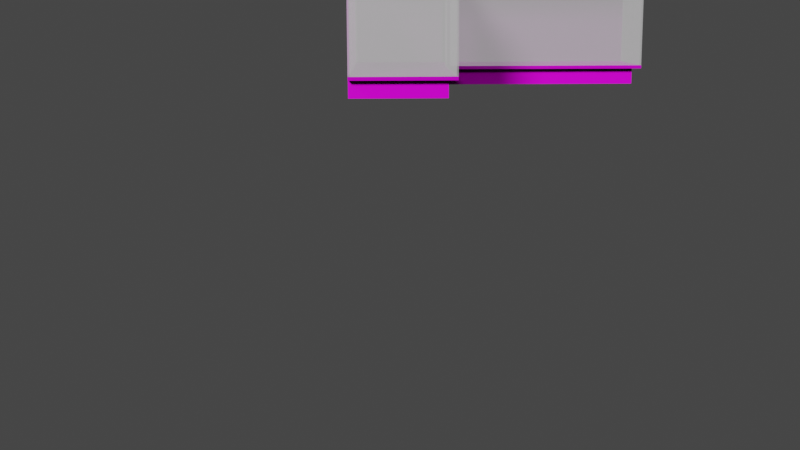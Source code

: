 # Source: displaycase-90degrees-small.blend  (saved by Blender 2.82.7; exported with 4.5.12 LTS)
import bpy
from mathutils import Matrix  # noqa: F401  (used for matrix-valued properties, if any)

bpy.ops.wm.read_factory_settings(use_empty=True)
scene = bpy.context.scene
scene.name = 'Scene'

# ---- collections
col_collection = bpy.data.collections.new('Collection'); scene.collection.children.link(col_collection)

# ---- images (referenced by path relative to the original .blend; pixels are not part of the script)
import os
ASSET_DIR = os.environ.get("B2B_ASSET_DIR", "")  # directory of the original .blend (textures are referenced by path, not embedded)
HERE = os.path.dirname(os.path.abspath(__file__))  # packed textures are extracted next to this script under _unpacked/

def load_image(name, relpath, width, height, colorspace="sRGB"):
    """Load a texture the original file referenced (path relative to the .blend, or extracted next to this script)."""
    p = next((c for c in (os.path.join(HERE, relpath), os.path.join(ASSET_DIR, relpath)) if relpath and os.path.exists(c)), "")
    if p:
        img = bpy.data.images.load(p, check_existing=True)
        img.name = name
    else:  # same state as the original file: an image datablock whose file is absent (Cycles renders it pink)
        img = bpy.data.images.new(name, width, height)
        img.source = "FILE"
        img.filepath = "//" + (relpath or name)
    img.colorspace_settings.name = colorspace
    return img
img_blackmetal_color_jpg_001 = load_image('blackmetal_color.jpg.001', 'blackmetal_color.jpg', 1024, 1024, 'sRGB')
img_blackmetal_displacement_jpg_001 = load_image('blackmetal_displacement.jpg.001', 'blackmetal_displacement.jpg', 1024, 1024, 'sRGB')
img_blackmetal_roughness_jpg_001 = load_image('blackmetal_roughness.jpg.001', 'blackmetal_roughness.jpg', 1024, 1024, 'sRGB')
img_blackmetal_metalness_jpg_001 = load_image('blackmetal_metalness.jpg.001', 'blackmetal_metalness.jpg', 1024, 1024, 'sRGB')
img_blackmetal_normal_jpg_001 = load_image('blackmetal_normal.jpg.001', 'blackmetal_normal.jpg', 1024, 1024, 'sRGB')
img_whiteplanks_color_jpg = load_image('whiteplanks_color.jpg', 'whiteplanks_color.jpg', 1024, 1024, 'sRGB')
img_whiteplanks_displacement_jpg = load_image('whiteplanks_displacement.jpg', 'whiteplanks_displacement.jpg', 1024, 1024, 'sRGB')
img_whiteplanks_normal_jpg = load_image('whiteplanks_normal.jpg', 'whiteplanks_normal.jpg', 1024, 1024, 'sRGB')
img_whiteplanks_roughness_jpg = load_image('whiteplanks_roughness.jpg', 'whiteplanks_roughness.jpg', 1024, 1024, 'sRGB')

# ---- materials (node trees are filled in below, after node groups)
mat_black_metal = bpy.data.materials.new('black metal')
mat_black_metal.use_transparent_shadow = False
mat_transparent = bpy.data.materials.new('transparent')
mat_transparent.surface_render_method = 'BLENDED'
mat_transparent.blend_method = 'BLEND'
mat_window = bpy.data.materials.new('window')
mat_window.surface_render_method = 'BLENDED'
mat_window.blend_method = 'BLEND'
mat_floorboards = bpy.data.materials.new('floorboards')
mat_floorboards.use_transparent_shadow = False

# ---- material node trees
mat_black_metal.use_nodes = True; mat_black_metal.node_tree.nodes.clear()
_N = mat_black_metal.node_tree.nodes; _L = mat_black_metal.node_tree.links
n0 = _N.new('ShaderNodeOutputMaterial'); n0.name = 'Material Output'; n0.location = (300, 300)
n1 = _N.new('ShaderNodeBsdfPrincipled'); n1.name = 'Principled BSDF'; n1.location = (10, 300)
n1.distribution = 'GGX'
n1.subsurface_method = 'BURLEY'
n1.inputs[3].default_value = 1.45
n1.inputs[27].default_value = (0.0, 0.0, 0.0, 1.0)
n1.inputs[28].default_value = 1.0
n2 = _N.new('ShaderNodeTexImage'); n2.name = 'Image Texture'; n2.location = (-543, 292)
n2.image = img_blackmetal_color_jpg_001
n3 = _N.new('ShaderNodeTexImage'); n3.name = 'Image Texture.001'; n3.location = (312, 67)
n3.image = img_blackmetal_displacement_jpg_001
n4 = _N.new('ShaderNodeTexImage'); n4.name = 'Image Texture.003'; n4.location = (-615, -215)
n4.image = img_blackmetal_roughness_jpg_001
n5 = _N.new('ShaderNodeTexImage'); n5.name = 'Image Texture.004'; n5.location = (-741, -5)
n5.image = img_blackmetal_metalness_jpg_001
n6 = _N.new('ShaderNodeTexImage'); n6.name = 'Image Texture.002'; n6.location = (-314, -366)
n6.image = img_blackmetal_normal_jpg_001
_L.new(n1.outputs[0], n0.inputs[0])
_L.new(n2.outputs[0], n1.inputs[0])
_L.new(n3.outputs[0], n0.inputs[2])
_L.new(n6.outputs[0], n1.inputs[5])
_L.new(n4.outputs[0], n1.inputs[2])
_L.new(n5.outputs[0], n1.inputs[1])
n0.is_active_output = True
mat_transparent.use_nodes = True; mat_transparent.node_tree.nodes.clear()
_N = mat_transparent.node_tree.nodes; _L = mat_transparent.node_tree.links
n0 = _N.new('ShaderNodeOutputMaterial'); n0.name = 'Material Output'; n0.location = (300, 300)
n0.target = 'CYCLES'
n1 = _N.new('ShaderNodeBsdfPrincipled'); n1.name = 'Principled BSDF'; n1.location = (-36, 280)
n1.distribution = 'GGX'
n1.subsurface_method = 'BURLEY'
n1.inputs[0].default_value = (0.0, 0.0, 0.0, 0.0)
n1.inputs[2].default_value = 1.0
n1.inputs[3].default_value = 1.45
n1.inputs[4].default_value = 0.0
n1.inputs[13].default_value = 0.0
n1.inputs[27].default_value = (0.0, 0.0, 0.0, 0.0)
n1.inputs[28].default_value = 1.0
n2 = _N.new('ShaderNodeOutputMaterial'); n2.name = 'Material Output.001'; n2.location = (0, 0)
n2.target = 'EEVEE'
n3 = _N.new('ShaderNodeMixShader'); n3.name = 'Mix Shader'; n3.location = (0, 0)
n3.label = 'Disable Shadow'
n3.hide = True
n4 = _N.new('ShaderNodeLightPath'); n4.name = 'Light Path'; n4.location = (0, 0)
n4.hide = True
n5 = _N.new('ShaderNodeBsdfTransparent'); n5.name = 'Transparent BSDF'; n5.location = (0, 0)
n5.hide = True
_L.new(n1.outputs[0], n0.inputs[0])
_L.new(n1.outputs[0], n3.inputs[1])
_L.new(n3.outputs[0], n2.inputs[0])
_L.new(n4.outputs[1], n3.inputs[0])
_L.new(n5.outputs[0], n3.inputs[2])
n0.is_active_output = True
mat_window.use_nodes = True; mat_window.node_tree.nodes.clear()
_N = mat_window.node_tree.nodes; _L = mat_window.node_tree.links
n0 = _N.new('ShaderNodeOutputMaterial'); n0.name = 'Material Output'; n0.location = (300, 300)
n0.target = 'CYCLES'
n1 = _N.new('ShaderNodeBsdfPrincipled'); n1.name = 'Principled BSDF'; n1.location = (10, 300)
n1.distribution = 'GGX'
n1.subsurface_method = 'BURLEY'
n1.inputs[0].default_value = (0.08001, 0.08001, 0.08001, 0.35)
n1.inputs[3].default_value = 1.45
n1.inputs[4].default_value = 0.5
n1.inputs[27].default_value = (0.3264, 0.3264, 0.3264, 1.0)
n1.inputs[28].default_value = 1.0
n2 = _N.new('ShaderNodeOutputMaterial'); n2.name = 'Material Output.001'; n2.location = (0, 0)
n2.target = 'EEVEE'
n3 = _N.new('ShaderNodeMixShader'); n3.name = 'Mix Shader'; n3.location = (0, 0)
n3.label = 'Disable Shadow'
n3.hide = True
n4 = _N.new('ShaderNodeLightPath'); n4.name = 'Light Path'; n4.location = (0, 0)
n4.hide = True
n5 = _N.new('ShaderNodeBsdfTransparent'); n5.name = 'Transparent BSDF'; n5.location = (0, 0)
n5.hide = True
_L.new(n1.outputs[0], n0.inputs[0])
_L.new(n1.outputs[0], n3.inputs[1])
_L.new(n3.outputs[0], n2.inputs[0])
_L.new(n4.outputs[1], n3.inputs[0])
_L.new(n5.outputs[0], n3.inputs[2])
n0.is_active_output = True
mat_floorboards.use_nodes = True; mat_floorboards.node_tree.nodes.clear()
_N = mat_floorboards.node_tree.nodes; _L = mat_floorboards.node_tree.links
n0 = _N.new('ShaderNodeOutputMaterial'); n0.name = 'Material Output'; n0.location = (300, 300)
n1 = _N.new('ShaderNodeBsdfPrincipled'); n1.name = 'Principled BSDF'; n1.location = (10, 300)
n1.distribution = 'GGX'
n1.subsurface_method = 'BURLEY'
n1.inputs[3].default_value = 1.45
n1.inputs[27].default_value = (0.0, 0.0, 0.0, 1.0)
n1.inputs[28].default_value = 1.0
n2 = _N.new('ShaderNodeTexImage'); n2.name = 'Image Texture'; n2.location = (-451, 337)
n2.image = img_whiteplanks_color_jpg
n3 = _N.new('ShaderNodeTexImage'); n3.name = 'Image Texture.001'; n3.location = (394, 66)
n3.image = img_whiteplanks_displacement_jpg
n4 = _N.new('ShaderNodeTexImage'); n4.name = 'Image Texture.002'; n4.location = (-555, -243)
n4.image = img_whiteplanks_normal_jpg
n5 = _N.new('ShaderNodeTexImage'); n5.name = 'Image Texture.003'; n5.location = (-789, 112)
n5.image = img_whiteplanks_roughness_jpg
_L.new(n1.outputs[0], n0.inputs[0])
_L.new(n2.outputs[0], n1.inputs[0])
_L.new(n3.outputs[0], n0.inputs[2])
_L.new(n4.outputs[0], n1.inputs[5])
_L.new(n5.outputs[0], n1.inputs[2])
n0.is_active_output = True

# ---- world
world_world = bpy.data.worlds.new('World'); scene.world = world_world
world_world.use_nodes = True; world_world.node_tree.nodes.clear()
_N = world_world.node_tree.nodes; _L = world_world.node_tree.links
n0 = _N.new('ShaderNodeOutputWorld'); n0.name = 'World Output'; n0.location = (300, 300)
n1 = _N.new('ShaderNodeBackground'); n1.name = 'Background'; n1.location = (10, 300)
n1.inputs[0].default_value = (0.05088, 0.05088, 0.05088, 1.0)
_L.new(n1.outputs[0], n0.inputs[0])
n0.is_active_output = True
world_world.color = (0.05088, 0.05088, 0.05088)
world_world.use_sun_shadow = False
world_world.sun_shadow_jitter_overblur = 0.0

# ---- cameras
cam_camera = bpy.data.cameras.new('Camera')
cam_camera.clip_end = 100.0
cam_camera.ortho_scale = 7.314

# ---- lights
light_light = bpy.data.lights.new('Light', 'SUN')
light_light.transmission_factor = 0.0
light_light.angle = 0.1993
light_light.energy = 5.0
light_light.shadow_soft_size = 0.1
light_light.shadow_cascade_max_distance = 1000.0

# ---- meshes
me_cube_001 = bpy.data.meshes.new('Cube.001')
me_cube_001.from_pydata([(-9.161, -9.377, 1.3), (-9.161, -3.377, 1.3), (9.382, -9.377, 0.3), (9.382, -9.377, 1.3), (9.382, -3.377, 0.3), (9.382, -3.377, 1.3), (3.882, -3.877, 0.3), (3.382, -3.377, 1.3), (3.382, -9.377, 0.3), (3.382, -9.377, 1.3), (-8.661, -9.377, 1.3), (-9.161, -3.877, 1.3), (-8.661, -9.377, 0.3), (-9.161, -9.277, 1.5), (3.382, 8.3, 1.3), (9.382, 8.3, 1.3), (9.382, 7.8, 0.3), (9.282, 8.3, 1.5), (9.382, 7.8, 1.3), (-9.161, -9.377, 1.5), (-9.161, -3.377, 1.5), (3.382, -3.377, 1.5), (9.382, -3.377, 1.5), (9.382, -9.377, 1.5), (3.382, -9.377, 1.5), (3.382, 8.3, 1.5), (9.382, 8.3, 1.5), (3.882, 8.3, 1.3), (-9.161, -9.377, 8.0), (-9.161, -3.377, 8.0), (3.382, -3.377, 8.0), (9.382, -3.377, 8.0), (9.382, -9.377, 8.0), (-9.161, -3.477, 8.0), (3.382, -9.377, 8.0), (-9.161, -9.277, 8.0), (3.382, 8.3, 8.0), (9.382, 8.3, 8.0), (9.282, 8.3, 8.0), (3.482, 8.3, 8.0), (-8.661, -3.877, 0.3), (-8.661, -3.877, 1.3), (3.382, -3.877, 1.3), (3.382, -3.877, 0.3), (-9.161, -3.477, 1.5), (3.882, -3.377, 1.3), (3.882, -3.377, 0.3), (3.882, 7.8, 1.3), (3.882, 7.8, 0.3), (3.482, 8.3, 1.5), (-9.161, -9.377, 8.1), (-9.161, -3.377, 8.1), (3.382, -3.377, 8.1), (9.382, -3.377, 8.1), (9.382, -9.377, 8.1), (3.382, -9.377, 8.1), (3.382, 8.3, 8.1), (9.382, 8.3, 8.1), (3.382, -3.477, 8.0), (3.382, -3.477, 1.5), (-9.061, -3.477, 1.5), (-9.061, -3.477, 8.0), (3.482, -3.377, 8.0), (3.482, -3.377, 1.5), (3.482, 8.2, 1.5), (3.482, 8.2, 8.0), (9.282, -3.377, 1.5), (9.282, -9.377, 1.5), (9.282, 8.2, 1.5), (9.282, -3.377, 8.0), (9.282, -9.377, 8.0), (9.282, 8.2, 8.0), (-9.061, -9.277, 1.5), (9.382, -9.277, 1.5), (3.382, -9.277, 1.5), (-9.061, -9.277, 8.0), (9.382, -9.277, 8.0), (3.382, -9.277, 8.0), (-11.16, -1.377, 8.1), (1.382, -1.377, 8.1), (-11.16, -1.377, 7.1), (1.382, -1.377, 7.1), (1.382, 10.3, 8.1), (1.382, 10.3, 7.1), (11.38, 10.3, 8.1), (11.38, 10.3, 7.1), (11.38, -11.38, 8.1), (11.38, -11.38, 7.1), (3.882, -3.877, 1.3), (-11.16, -11.38, 8.1), (-11.16, -11.38, 7.1), (3.182, -3.377, 1.5), (3.182, -9.377, 1.5), (3.182, -3.377, 8.0), (3.182, -9.377, 8.0), (3.182, -3.377, 8.1), (3.182, -9.377, 8.1), (3.383, -3.347, 8.021), (3.383, -3.347, 1.456), (3.383, -9.407, 8.021), (3.383, -9.407, 8.122), (3.383, -3.347, 8.122), (3.383, -9.407, 1.456), (3.181, -3.347, 8.021), (3.181, -3.347, 1.456), (3.181, -9.407, 8.021), (3.181, -9.407, 8.122), (3.181, -3.347, 8.122), (3.181, -9.407, 1.456), (3.382, -3.177, 1.5), (9.382, -3.177, 1.5), (3.382, -3.177, 8.0), (9.382, -3.177, 8.0), (3.382, -3.177, 8.1), (9.382, -3.177, 8.1), (3.352, -3.378, 8.021), (3.352, -3.378, 1.456), (9.412, -3.378, 8.122), (9.412, -3.378, 8.021), (3.352, -3.378, 8.122), (9.412, -3.378, 1.456), (3.352, -3.176, 8.021), (3.352, -3.176, 1.456), (9.412, -3.176, 8.122), (9.412, -3.176, 8.021), (3.352, -3.176, 8.122), (9.412, -3.176, 1.456)], [(19, 23), (22, 66), (20, 22), (20, 51), (56, 25), (23, 26), (32, 37), (19, 50), (74, 24), (26, 57)], [(16, 48, 47, 18), (4, 5, 3, 2), (15, 14, 25, 26), (7, 1, 20, 21), (2, 3, 9, 8), (1, 7, 42, 41, 11), (14, 7, 21, 25), (8, 9, 10, 12), (5, 18, 15, 26, 22), (7, 14, 27, 47, 45), (0, 11, 41, 10), (12, 10, 41, 40), (5, 4, 16, 18), (31, 69, 70, 32), (34, 32, 76, 77), (67, 70, 69, 66), (19, 28, 35, 13), (10, 9, 24, 19, 0), (9, 3, 23, 24), (3, 5, 22, 23), (1, 0, 19, 20), (36, 30, 52, 56), (29, 28, 50, 51), (28, 34, 55, 50), (31, 37, 57, 53), (38, 39, 65, 71), (26, 17, 38, 37), (20, 44, 33, 29), (40, 41, 42, 43), (7, 88, 6, 43, 42), (46, 45, 47, 48), (6, 88, 7, 45, 46), (27, 15, 18, 47), (68, 71, 38, 17), (53, 52, 55, 54), (52, 51, 50, 55), (52, 53, 57, 56), (32, 31, 53, 54), (30, 29, 51, 52), (34, 32, 54, 55), (37, 36, 56, 57), (19, 24, 21, 20), (23, 22, 21, 24), (26, 25, 21, 22), (59, 58, 61, 60), (60, 61, 33, 44), (64, 65, 62, 63), (29, 33, 61, 58, 30), (30, 58, 59, 21), (49, 39, 65, 64), (36, 39, 49, 25), (66, 69, 71, 68), (30, 62, 65, 39, 36), (21, 63, 62, 30), (31, 32, 23, 22), (32, 70, 67, 23), (37, 38, 71, 69, 31), (74, 77, 76, 73), (13, 35, 75, 72), (72, 75, 77, 74), (32, 23, 73, 76), (65, 64, 68, 71), (28, 34, 77, 75, 35), (49, 17, 68, 64), (39, 38, 17, 49), (61, 75, 72, 60), (33, 35, 75, 61), (13, 44, 60, 72), (35, 33, 44, 13), (32, 28, 29, 31), (31, 30, 36, 37), (79, 81, 80, 78), (79, 82, 83, 81), (82, 84, 85, 83), (84, 86, 87, 85), (86, 89, 90, 87), (80, 90, 89, 78), (29, 30, 21, 20), (24, 34, 28, 19), (23, 32, 34, 24), (26, 37, 31, 22), (30, 36, 25, 21), (94, 92, 108, 105), (91, 93, 103, 104), (95, 96, 106, 107), (92, 24, 102, 108), (95, 93, 103, 107), (102, 99, 105, 108), (101, 107, 106, 100), (99, 100, 106, 105), (97, 101, 107, 103), (97, 98, 104, 103), (21, 91, 104, 98), (24, 34, 99, 102), (34, 55, 100, 99), (30, 52, 101, 97), (30, 21, 98, 97), (96, 94, 105, 106), (55, 52, 101, 100), (92, 96, 55, 24), (95, 52, 55, 96), (91, 21, 52, 95), (113, 111, 121, 125), (30, 52, 119, 115), (52, 53, 117, 119), (22, 110, 126, 120), (112, 114, 123, 124), (120, 126, 124, 118), (117, 118, 124, 123), (119, 125, 121, 115), (116, 115, 121, 122), (117, 123, 125, 119), (114, 113, 125, 123), (109, 21, 116, 122), (110, 112, 124, 126), (31, 22, 120, 118), (21, 30, 115, 116), (111, 109, 122, 121), (53, 31, 118, 117), (21, 109, 113, 52), (52, 113, 114, 53), (110, 22, 53, 114)])
me_cube_001.polygons.foreach_set('material_index', [3, 3, 0, 0, 3, 0, 0, 3, 0, 0, 0, 3, 3, 2, 2, 2, 2, 0, 0, 0, 0, 2, 2, 2, 2, 0, 2, 2, 3, 3, 3, 3, 0, 2, 2, 2, 2, 2, 2, 2, 2, 0, 0, 0, 2, 2, 2, 2, 2, 2, 2, 2, 2, 2, 0, 2, 2, 2, 2, 2, 2, 2, 2, 0, 2, 2, 0, 0, 2, 0, 2, 1, 1, 1, 1, 1, 1, 1, 0, 0, 0, 1, 0, 0, 0, 0, 0, 0, 0, 0, 2, 0, 0, 0, 0, 2, 0, 0, 0, 0, 0, 0, 0, 0, 0, 0, 0, 0, 0, 0, 0, 0, 0, 0, 0, 0, 0, 0, 0, 0, 0, 0])
_uv = me_cube_001.uv_layers.new(name='UVMap')
_uv.uv.foreach_set('vector', [0.1218, 6.902e-05, 0.1218, 0.1112, 0.1016, 0.1112, 0.1016, 6.902e-05, 0.08114, 0.1213, 0.06094, 0.1213, 0.06094, 6.902e-05, 0.08114, 6.902e-05, 0.7302, 0.07508, 0.8034, 0.07508, 0.8034, 0.07752, 0.7302, 0.07752, 0.4516, 0.627, 0.4516, 0.478, 0.4542, 0.478, 0.4542, 0.627, 0.08128, 6.902e-05, 0.1015, 6.902e-05, 0.1015, 0.1213, 0.08128, 0.1213, 0.6406, 0.2362, 0.6406, 0.395, 0.6345, 0.395, 0.6345, 0.2362, 0.6375, 0.2362, 0.4285, 0.6363, 0.4285, 0.478, 0.4313, 0.478, 0.4313, 0.6363, 0.08128, 0.1213, 0.1015, 0.1213, 0.1015, 0.3839, 0.08128, 0.3839, 0.667, 0.1618, 0.667, 0.3201, 0.6656, 0.3201, 0.6642, 0.3201, 0.6642, 0.1618, 0.6329, 0.8312, 0.4538, 0.8312, 0.4538, 0.8282, 0.4538, 0.8251, 0.6329, 0.8251, 0.663, 0.4812, 0.663, 0.5484, 0.6569, 0.5484, 0.6569, 0.4812, 0.122, 6.902e-05, 0.1422, 6.902e-05, 0.1422, 0.1112, 0.122, 0.1112, 0.06094, 0.1213, 0.08114, 0.1213, 0.08114, 0.4175, 0.06094, 0.4175, 0.908, 0.7799, 0.9067, 0.7799, 0.9067, 0.7083, 0.908, 0.7083, 0.906, 0.2996, 0.906, 0.3712, 0.9047, 0.3712, 0.9047, 0.2996, 0.8974, 0.721, 0.8974, 0.8003, 0.8242, 0.8003, 0.8242, 0.721, 0.903, 0.6355, 0.903, 0.71, 0.9017, 0.71, 0.9017, 0.6355, 0.4427, 0.478, 0.4427, 0.627, 0.4401, 0.627, 0.4401, 0.478, 0.4414, 0.478, 0.6304, 0.6786, 0.6304, 0.7519, 0.628, 0.7519, 0.628, 0.6786, 0.6267, 0.6786, 0.6267, 0.7519, 0.6243, 0.7519, 0.6243, 0.6786, 0.8779, 0.07752, 0.8046, 0.07752, 0.8046, 0.07508, 0.8779, 0.07508, 0.6327, 0.5655, 0.6327, 0.6774, 0.6307, 0.6774, 0.6307, 0.5655, 0.9047, 0.2984, 0.9047, 0.2268, 0.906, 0.2268, 0.906, 0.2984, 0.4481, 0.6282, 0.4481, 0.7336, 0.4462, 0.7336, 0.4462, 0.6282, 0.6339, 0.6774, 0.6339, 0.5655, 0.6359, 0.5655, 0.6359, 0.6774, 0.9072, 0.2232, 0.9072, 0.1528, 0.9084, 0.1528, 0.9084, 0.2232, 0.6661, 0.7755, 0.6648, 0.7755, 0.6648, 0.701, 0.6661, 0.701, 0.4536, 0.7027, 0.4523, 0.7027, 0.4523, 0.6282, 0.4536, 0.6282, 0.0608, 0.2728, 0.0406, 0.2728, 0.04061, 0.01017, 0.0608, 0.01017, 0.03051, 0.01017, 0.04061, 6.902e-05, 0.0608, 6.91e-05, 0.0608, 0.01017, 0.04061, 0.01017, 0.03037, 0.8787, 0.01017, 0.8787, 0.01017, 0.5825, 0.03037, 0.5825, 0.03037, 0.8888, 0.01017, 0.8888, 6.902e-05, 0.8787, 0.01017, 0.8787, 0.03037, 0.8787, 0.663, 0.5496, 0.663, 0.6168, 0.6569, 0.6168, 0.6569, 0.5496, 0.4587, 0.2362, 0.4587, 0.3156, 0.2796, 0.3156, 0.2796, 0.2362, 0.9719, 0.6343, 0.8986, 0.6343, 0.8986, 0.561, 0.9719, 0.561, 0.8986, 0.5598, 0.8986, 0.4011, 0.9719, 0.4011, 0.9719, 0.5598, 0.4599, 0.5655, 0.5331, 0.5655, 0.5331, 0.7446, 0.4599, 0.7446, 0.906, 0.154, 0.906, 0.2256, 0.9047, 0.2256, 0.9047, 0.154, 0.6213, 0.784, 0.6213, 0.6787, 0.6231, 0.6786, 0.6231, 0.784, 0.9047, 0.1528, 0.9047, 0.08118, 0.906, 0.08118, 0.906, 0.1528, 0.9067, 0.7071, 0.9067, 0.6355, 0.908, 0.6355, 0.908, 0.7071, 0.8974, 0.561, 0.8974, 0.7198, 0.8242, 0.7198, 0.8242, 0.561, 0.6691, 0.8529, 0.6691, 0.7796, 0.7424, 0.7796, 0.7424, 0.8529, 0.3528, 0.6571, 0.2796, 0.6571, 0.2796, 0.478, 0.3528, 0.478, 0.2796, 0.7376, 0.2796, 0.6583, 0.4383, 0.6583, 0.4383, 0.7376, 0.6137, 0.7242, 0.5344, 0.7242, 0.5344, 0.5655, 0.6137, 0.5655, 0.5392, 0.4153, 0.4599, 0.4153, 0.4599, 0.2362, 0.5392, 0.2362, 0.6648, 0.5944, 0.6658, 0.5944, 0.6667, 0.5944, 0.6667, 0.6998, 0.6648, 0.6998, 0.6316, 0.6786, 0.6329, 0.6786, 0.6329, 0.7532, 0.6316, 0.7532, 0.2784, 0.4153, 0.199, 0.4153, 0.199, 0.2362, 0.2784, 0.2362, 0.6174, 0.6787, 0.6187, 0.6787, 0.6187, 0.7532, 0.6174, 0.7532, 0.2796, 0.3962, 0.2796, 0.3168, 0.4587, 0.3168, 0.4587, 0.3962, 0.6181, 0.5655, 0.62, 0.5655, 0.62, 0.6774, 0.6191, 0.6774, 0.6181, 0.6774, 0.1954, 0.7137, 0.1967, 0.7137, 0.1967, 0.7882, 0.1954, 0.7882, 0.0, 0.0, 0.0, 0.0, 0.0, 0.0, 0.0, 0.0, 0.1929, 0.7137, 0.1942, 0.7137, 0.1942, 0.7882, 0.1929, 0.7882, 0.4573, 0.5899, 0.4563, 0.5899, 0.4554, 0.5899, 0.4554, 0.478, 0.4573, 0.478, 0.1917, 0.7137, 0.1917, 0.793, 0.1184, 0.793, 0.1184, 0.7137, 0.199, 0.5968, 0.2784, 0.5968, 0.2784, 0.7556, 0.199, 0.7556, 0.8242, 0.2411, 0.9035, 0.2411, 0.9035, 0.3999, 0.8242, 0.3999, 0.6149, 0.7532, 0.6149, 0.6787, 0.6162, 0.6787, 0.6162, 0.7532, 0.4538, 0.7458, 0.5331, 0.7458, 0.5331, 0.8166, 0.4538, 0.8166, 0.9005, 0.6355, 0.9005, 0.7409, 0.8986, 0.7409, 0.8986, 0.6355, 0.8996, 0.6355, 0.9084, 0.08118, 0.9084, 0.1516, 0.9072, 0.1516, 0.9072, 0.08118, 0.5344, 0.7963, 0.5344, 0.7254, 0.6137, 0.7254, 0.6137, 0.7963, 0.8901, 0.0006048, 0.9609, 0.0006048, 0.9609, 0.07997, 0.8901, 0.07997, 0.9072, 0.2948, 0.9072, 0.2244, 0.9084, 0.2244, 0.9084, 0.2948, 0.9084, 0.296, 0.9084, 0.3664, 0.9072, 0.3664, 0.9072, 0.296, 0.2698, 0.8362, 0.199, 0.8362, 0.199, 0.7568, 0.2698, 0.7568, 0.7497, 0.6307, 0.7497, 0.08118, 0.823, 0.08118, 0.823, 0.6307, 0.6557, 0.1618, 0.6557, 0.235, 0.1184, 0.235, 0.1184, 0.1618, 0.166, 0.8834, 0.166, 0.8956, 0.6423, 0.8956, 0.6423, 0.8834, 0.9865, 0.4011, 0.9865, 0.9383, 0.9987, 0.9383, 0.9987, 0.4011, 0.4017, 0.8133, 0.2796, 0.8133, 0.2796, 0.8255, 0.4017, 0.8255, 0.6557, 0.8956, 0.6557, 0.2362, 0.6435, 0.2362, 0.6435, 0.8956, 0.9853, 0.9994, 0.9853, 0.4011, 0.9731, 0.4011, 0.9731, 0.9994, 0.6332, 0.3583, 0.6332, 0.2362, 0.621, 0.2362, 0.621, 0.3583, 0.0, 0.0, 0.0, 0.0, 0.0, 0.0, 0.0, 0.0, 0.0, 0.0, 0.0, 0.0, 0.0, 0.0, 0.0, 0.0, 0.0, 0.0, 0.0, 0.0, 0.0, 0.0, 0.0, 0.0, 0.0, 0.0, 0.0, 0.0, 0.0, 0.0, 0.0, 0.0, 0.0, 0.0, 0.0, 0.0, 0.0, 0.0, 0.0, 0.0, 0.0, 0.0, 0.0, 0.0, 0.0, 0.0, 0.0, 0.0, 0.0, 0.0, 0.0, 0.0, 0.0, 0.0, 0.0, 0.0, 0.0, 0.0, 0.0, 0.0, 0.0, 0.0, 0.0, 0.0, 0.0, 0.0, 0.0, 0.0, 0.0, 0.0, 0.0, 0.0, 0.0, 0.0, 0.0, 0.0, 0.0, 0.0, 0.0, 0.0, 0.0, 0.0, 0.0, 0.0, 0.0, 0.0, 0.0, 0.0, 0.8986, 0.6343, 0.8986, 0.6343, 0.8986, 0.561, 0.8986, 0.561, 0.4481, 0.7336, 0.4462, 0.7336, 0.4462, 0.7336, 0.4481, 0.7336, 0.6327, 0.6774, 0.6307, 0.6774, 0.6307, 0.6774, 0.6327, 0.6774, 0.6316, 0.6786, 0.6316, 0.7532, 0.6316, 0.7532, 0.6316, 0.6786, 0.0, 0.0, 0.0, 0.0, 0.0, 0.0, 0.0, 0.0, 0.0, 0.0, 0.0, 0.0, 0.0, 0.0, 0.0, 0.0, 0.9047, 0.1528, 0.906, 0.1528, 0.906, 0.1528, 0.9047, 0.1528, 0.6213, 0.784, 0.6231, 0.784, 0.6231, 0.784, 0.6213, 0.784, 0.1954, 0.7882, 0.1954, 0.7137, 0.1954, 0.7137, 0.1954, 0.7882, 0.0, 0.0, 0.0, 0.0, 0.0, 0.0, 0.0, 0.0, 0.9719, 0.5598, 0.8986, 0.5598, 0.8986, 0.5598, 0.9719, 0.5598, 0.0, 0.0, 0.0, 0.0, 0.0, 0.0, 0.0, 0.0, 0.0, 0.0, 0.0, 0.0, 0.0, 0.0, 0.0, 0.0, 0.0, 0.0, 0.0, 0.0, 0.0, 0.0, 0.0, 0.0, 0.0, 0.0, 0.0, 0.0, 0.0, 0.0, 0.0, 0.0, 0.6213, 0.784, 0.6231, 0.784, 0.6231, 0.784, 0.6213, 0.784, 0.4599, 0.5655, 0.5331, 0.5655, 0.5331, 0.5655, 0.4599, 0.5655, 0.0, 0.0, 0.0, 0.0, 0.0, 0.0, 0.0, 0.0, 0.0, 0.0, 0.0, 0.0, 0.0, 0.0, 0.0, 0.0, 0.0, 0.0, 0.0, 0.0, 0.0, 0.0, 0.0, 0.0, 0.6359, 0.6774, 0.6339, 0.6774, 0.6339, 0.6774, 0.6359, 0.6774, 0.6307, 0.6774, 0.6307, 0.6774, 0.6327, 0.6774, 0.6327, 0.6774, 0.6316, 0.7532, 0.6316, 0.6786, 0.6316, 0.6786, 0.6316, 0.7532, 0.9719, 0.6343, 0.9719, 0.6343, 0.8986, 0.6343, 0.8986, 0.6343, 0.0, 0.0, 0.0, 0.0, 0.0, 0.0, 0.0, 0.0, 0.0, 0.0, 0.0, 0.0, 0.0, 0.0, 0.0, 0.0, 0.0, 0.0, 0.0, 0.0, 0.0, 0.0, 0.0, 0.0, 0.0, 0.0, 0.0, 0.0, 0.0, 0.0, 0.0, 0.0, 0.1954, 0.7137, 0.1954, 0.7882, 0.1954, 0.7882, 0.1954, 0.7137, 0.0, 0.0, 0.0, 0.0, 0.0, 0.0, 0.0, 0.0, 0.9047, 0.2256, 0.906, 0.2256, 0.906, 0.2256, 0.9047, 0.2256, 0.0, 0.0, 0.0, 0.0, 0.0, 0.0, 0.0, 0.0, 0.0, 0.0, 0.0, 0.0, 0.0, 0.0, 0.0, 0.0, 0.0, 0.0, 0.0, 0.0, 0.0, 0.0, 0.0, 0.0])
me_cube_001.materials.append(mat_black_metal)
me_cube_001.materials.append(mat_transparent)
me_cube_001.materials.append(mat_window)
me_cube_001.materials.append(mat_floorboards)
me_cube_001.use_remesh_preserve_volume = False
me_cube_001.use_remesh_preserve_attributes = False
me_cube_001.use_mirror_vertex_groups = False
me_cube_001.update()

# ---- objects
ob_light = bpy.data.objects.new('Light', light_light)
ob_camera = bpy.data.objects.new('Camera', cam_camera)
ob_counter = bpy.data.objects.new('counter', me_cube_001)

# ---- transforms, parenting, visibility, modifiers, constraints
ob_light.location = (31.44, 72.51, 14.6)
ob_light.rotation_euler = (1.124, 0.1075, 2.708)
ob_light.lock_rotations_4d = False
ob_light.empty_display_type = 'ARROWS'
ob_light.color = (0.0, 0.0, 0.0, 0.0)
ob_light.lineart.crease_threshold = 0.0
ob_camera.location = (7.359, 68.69, 4.958)
ob_camera.rotation_euler = (1.381, 0.003684, 3.128)
ob_camera.lock_rotations_4d = False
ob_camera.empty_display_type = 'ARROWS'
ob_camera.color = (0.0, 0.0, 0.0, 0.0)
ob_camera.display_type = 'WIRE'
ob_camera.lineart.crease_threshold = 0.0
ob_counter.location = (0.0, 0.0, 0.0)
ob_counter.lock_rotations_4d = False
ob_counter.empty_display_type = 'ARROWS'
ob_counter.lineart.crease_threshold = 0.0

# ---- collection membership
col_collection.objects.link(ob_light)
col_collection.objects.link(ob_camera)
col_collection.objects.link(ob_counter)

# ---- scene / render settings (as saved in the file)
scene.camera = ob_camera
scene.frame_start = 1; scene.frame_end = 250; scene.frame_set(0)
scene.render.engine = 'BLENDER_EEVEE_NEXT'
scene.cycles.use_denoising = False
scene.cycles.samples = 128
scene.cycles.sampling_pattern = 'TABULATED_SOBOL'
scene.cycles.use_adaptive_sampling = False
scene.cycles.use_light_tree = False
scene.view_settings.view_transform = 'Filmic'
bpy.context.view_layer.update()
